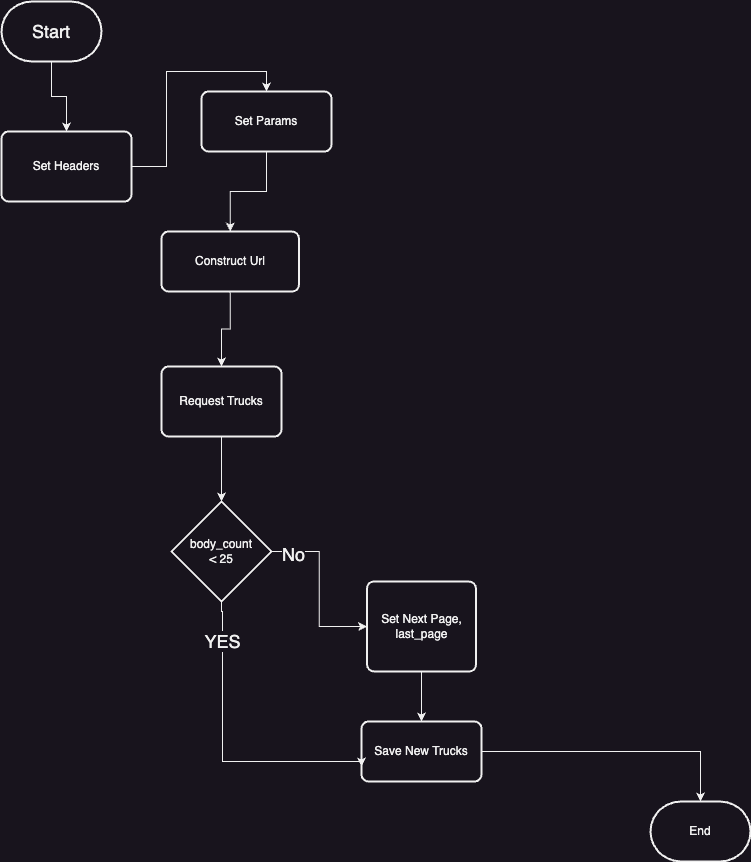

The diagram above was exported from draw.io. Its source (the exported page's mxGraphModel, read from the mxfile embedded in the PNG):
<mxGraphModel dx="954" dy="647" grid="1" gridSize="10" guides="1" tooltips="1" connect="1" arrows="1" fold="1" page="1" pageScale="1" pageWidth="850" pageHeight="1100" math="0" shadow="0">
  <root>
    <mxCell id="0" />
    <mxCell id="1" parent="0" />
    <mxCell id="5LU5Lm0LBO2nyaXfIC8c-1" style="edgeStyle=orthogonalEdgeStyle;rounded=0;orthogonalLoop=1;jettySize=auto;html=1;" edge="1" parent="1" source="5LU5Lm0LBO2nyaXfIC8c-2" target="5LU5Lm0LBO2nyaXfIC8c-4">
      <mxGeometry relative="1" as="geometry">
        <mxPoint x="70" y="130" as="targetPoint" />
      </mxGeometry>
    </mxCell>
    <mxCell id="5LU5Lm0LBO2nyaXfIC8c-2" value="&lt;font style=&quot;font-size: 18px;&quot;&gt;Start&lt;/font&gt;" style="strokeWidth=2;html=1;shape=mxgraph.flowchart.terminator;whiteSpace=wrap;" vertex="1" parent="1">
      <mxGeometry x="20" y="10" width="100" height="60" as="geometry" />
    </mxCell>
    <mxCell id="5LU5Lm0LBO2nyaXfIC8c-3" style="edgeStyle=orthogonalEdgeStyle;rounded=0;orthogonalLoop=1;jettySize=auto;html=1;entryX=0.5;entryY=0;entryDx=0;entryDy=0;" edge="1" parent="1" source="5LU5Lm0LBO2nyaXfIC8c-4" target="5LU5Lm0LBO2nyaXfIC8c-6">
      <mxGeometry relative="1" as="geometry">
        <mxPoint x="85" y="290" as="targetPoint" />
      </mxGeometry>
    </mxCell>
    <mxCell id="5LU5Lm0LBO2nyaXfIC8c-4" value="Set Headers" style="rounded=1;whiteSpace=wrap;html=1;absoluteArcSize=1;arcSize=14;strokeWidth=2;" vertex="1" parent="1">
      <mxGeometry x="20" y="140" width="130" height="70" as="geometry" />
    </mxCell>
    <mxCell id="5LU5Lm0LBO2nyaXfIC8c-5" style="edgeStyle=orthogonalEdgeStyle;rounded=0;orthogonalLoop=1;jettySize=auto;html=1;" edge="1" parent="1" source="5LU5Lm0LBO2nyaXfIC8c-6" target="5LU5Lm0LBO2nyaXfIC8c-8">
      <mxGeometry relative="1" as="geometry">
        <mxPoint x="85" y="430" as="targetPoint" />
      </mxGeometry>
    </mxCell>
    <mxCell id="5LU5Lm0LBO2nyaXfIC8c-6" value="Set Params" style="rounded=1;whiteSpace=wrap;html=1;absoluteArcSize=1;arcSize=14;strokeWidth=2;" vertex="1" parent="1">
      <mxGeometry x="220" y="100" width="130" height="60" as="geometry" />
    </mxCell>
    <mxCell id="5LU5Lm0LBO2nyaXfIC8c-7" style="edgeStyle=orthogonalEdgeStyle;rounded=0;orthogonalLoop=1;jettySize=auto;html=1;" edge="1" parent="1" source="5LU5Lm0LBO2nyaXfIC8c-8" target="5LU5Lm0LBO2nyaXfIC8c-10">
      <mxGeometry relative="1" as="geometry">
        <mxPoint x="210" y="420" as="targetPoint" />
      </mxGeometry>
    </mxCell>
    <mxCell id="5LU5Lm0LBO2nyaXfIC8c-8" value="Construct Url" style="rounded=1;whiteSpace=wrap;html=1;absoluteArcSize=1;arcSize=14;strokeWidth=2;" vertex="1" parent="1">
      <mxGeometry x="180" y="240" width="137.5" height="60" as="geometry" />
    </mxCell>
    <mxCell id="5LU5Lm0LBO2nyaXfIC8c-9" style="edgeStyle=orthogonalEdgeStyle;rounded=0;orthogonalLoop=1;jettySize=auto;html=1;entryX=0.5;entryY=0;entryDx=0;entryDy=0;entryPerimeter=0;" edge="1" parent="1" source="5LU5Lm0LBO2nyaXfIC8c-10" target="5LU5Lm0LBO2nyaXfIC8c-22">
      <mxGeometry relative="1" as="geometry">
        <mxPoint x="260" y="510" as="targetPoint" />
      </mxGeometry>
    </mxCell>
    <mxCell id="5LU5Lm0LBO2nyaXfIC8c-10" value="Request Trucks" style="rounded=1;whiteSpace=wrap;html=1;absoluteArcSize=1;arcSize=14;strokeWidth=2;" vertex="1" parent="1">
      <mxGeometry x="180" y="375" width="120" height="70" as="geometry" />
    </mxCell>
    <mxCell id="5LU5Lm0LBO2nyaXfIC8c-11" style="edgeStyle=orthogonalEdgeStyle;rounded=0;orthogonalLoop=1;jettySize=auto;html=1;" edge="1" parent="1" source="5LU5Lm0LBO2nyaXfIC8c-12" target="5LU5Lm0LBO2nyaXfIC8c-14">
      <mxGeometry relative="1" as="geometry" />
    </mxCell>
    <mxCell id="5LU5Lm0LBO2nyaXfIC8c-12" value="Set Next Page,&lt;br&gt;last_page" style="rounded=1;whiteSpace=wrap;html=1;absoluteArcSize=1;arcSize=14;strokeWidth=2;" vertex="1" parent="1">
      <mxGeometry x="385.5" y="590" width="109" height="90" as="geometry" />
    </mxCell>
    <mxCell id="5LU5Lm0LBO2nyaXfIC8c-14" value="Save New Trucks" style="rounded=1;whiteSpace=wrap;html=1;absoluteArcSize=1;arcSize=14;strokeWidth=2;" vertex="1" parent="1">
      <mxGeometry x="380" y="730" width="120" height="60" as="geometry" />
    </mxCell>
    <mxCell id="5LU5Lm0LBO2nyaXfIC8c-15" style="edgeStyle=orthogonalEdgeStyle;rounded=0;orthogonalLoop=1;jettySize=auto;html=1;entryX=0.5;entryY=0;entryDx=0;entryDy=0;entryPerimeter=0;exitX=1;exitY=0.5;exitDx=0;exitDy=0;" edge="1" parent="1" source="5LU5Lm0LBO2nyaXfIC8c-14" target="5LU5Lm0LBO2nyaXfIC8c-17">
      <mxGeometry relative="1" as="geometry">
        <mxPoint x="719" y="810" as="targetPoint" />
        <mxPoint x="719" y="730" as="sourcePoint" />
      </mxGeometry>
    </mxCell>
    <mxCell id="5LU5Lm0LBO2nyaXfIC8c-17" value="End" style="strokeWidth=2;html=1;shape=mxgraph.flowchart.terminator;whiteSpace=wrap;" vertex="1" parent="1">
      <mxGeometry x="669" y="810" width="100" height="60" as="geometry" />
    </mxCell>
    <mxCell id="5LU5Lm0LBO2nyaXfIC8c-18" style="edgeStyle=orthogonalEdgeStyle;rounded=0;orthogonalLoop=1;jettySize=auto;html=1;entryX=0;entryY=0.5;entryDx=0;entryDy=0;" edge="1" parent="1" source="5LU5Lm0LBO2nyaXfIC8c-22" target="5LU5Lm0LBO2nyaXfIC8c-12">
      <mxGeometry relative="1" as="geometry" />
    </mxCell>
    <mxCell id="5LU5Lm0LBO2nyaXfIC8c-19" value="&lt;font style=&quot;font-size: 18px;&quot;&gt;No&lt;/font&gt;" style="edgeLabel;html=1;align=center;verticalAlign=middle;resizable=0;points=[];" vertex="1" connectable="0" parent="5LU5Lm0LBO2nyaXfIC8c-18">
      <mxGeometry x="-0.7583" y="-2" relative="1" as="geometry">
        <mxPoint as="offset" />
      </mxGeometry>
    </mxCell>
    <mxCell id="5LU5Lm0LBO2nyaXfIC8c-20" style="edgeStyle=orthogonalEdgeStyle;rounded=0;orthogonalLoop=1;jettySize=auto;html=1;entryX=0;entryY=0.75;entryDx=0;entryDy=0;" edge="1" parent="1" source="5LU5Lm0LBO2nyaXfIC8c-22" target="5LU5Lm0LBO2nyaXfIC8c-14">
      <mxGeometry relative="1" as="geometry">
        <mxPoint x="240" y="750" as="targetPoint" />
        <Array as="points">
          <mxPoint x="240" y="620" />
          <mxPoint x="241" y="620" />
          <mxPoint x="241" y="770" />
          <mxPoint x="380" y="770" />
        </Array>
      </mxGeometry>
    </mxCell>
    <mxCell id="5LU5Lm0LBO2nyaXfIC8c-21" value="&lt;font style=&quot;font-size: 18px;&quot;&gt;YES&lt;/font&gt;" style="edgeLabel;html=1;align=center;verticalAlign=middle;resizable=0;points=[];" vertex="1" connectable="0" parent="5LU5Lm0LBO2nyaXfIC8c-20">
      <mxGeometry x="-0.7396" y="-1" relative="1" as="geometry">
        <mxPoint as="offset" />
      </mxGeometry>
    </mxCell>
    <mxCell id="5LU5Lm0LBO2nyaXfIC8c-22" value="body_count&lt;br&gt;&amp;lt; 25" style="strokeWidth=2;html=1;shape=mxgraph.flowchart.decision;whiteSpace=wrap;" vertex="1" parent="1">
      <mxGeometry x="190" y="510" width="100" height="100" as="geometry" />
    </mxCell>
  </root>
</mxGraphModel>